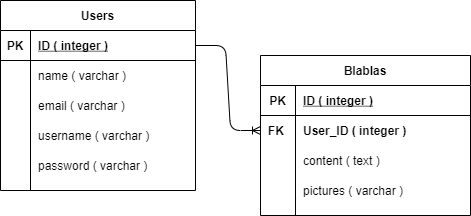

The diagram above was exported from draw.io. Its source (the exported page's mxGraphModel, read from the mxfile embedded in the PNG):
<mxGraphModel dx="1422" dy="794" grid="1" gridSize="10" guides="1" tooltips="1" connect="1" arrows="1" fold="1" page="1" pageScale="1" pageWidth="850" pageHeight="1100" math="0" shadow="0">
  <root>
    <mxCell id="0" />
    <mxCell id="1" parent="0" />
    <mxCell id="NhQT2KzAG3YuJBpWEWPr-1" value="Users" style="shape=table;startSize=30;container=1;collapsible=1;childLayout=tableLayout;fixedRows=1;rowLines=0;fontStyle=1;align=center;resizeLast=1;" vertex="1" parent="1">
      <mxGeometry x="60" y="150" width="195" height="190" as="geometry" />
    </mxCell>
    <mxCell id="NhQT2KzAG3YuJBpWEWPr-2" value="" style="shape=partialRectangle;collapsible=0;dropTarget=0;pointerEvents=0;fillColor=none;top=0;left=0;bottom=1;right=0;points=[[0,0.5],[1,0.5]];portConstraint=eastwest;" vertex="1" parent="NhQT2KzAG3YuJBpWEWPr-1">
      <mxGeometry y="30" width="195" height="30" as="geometry" />
    </mxCell>
    <mxCell id="NhQT2KzAG3YuJBpWEWPr-3" value="PK" style="shape=partialRectangle;connectable=0;fillColor=none;top=0;left=0;bottom=0;right=0;fontStyle=1;overflow=hidden;" vertex="1" parent="NhQT2KzAG3YuJBpWEWPr-2">
      <mxGeometry width="30.000000000000114" height="30" as="geometry" />
    </mxCell>
    <mxCell id="NhQT2KzAG3YuJBpWEWPr-4" value="ID ( integer )" style="shape=partialRectangle;connectable=0;fillColor=none;top=0;left=0;bottom=0;right=0;align=left;spacingLeft=6;fontStyle=5;overflow=hidden;" vertex="1" parent="NhQT2KzAG3YuJBpWEWPr-2">
      <mxGeometry x="30.000000000000114" width="164.9999999999999" height="30" as="geometry" />
    </mxCell>
    <mxCell id="NhQT2KzAG3YuJBpWEWPr-5" value="" style="shape=partialRectangle;collapsible=0;dropTarget=0;pointerEvents=0;fillColor=none;top=0;left=0;bottom=0;right=0;points=[[0,0.5],[1,0.5]];portConstraint=eastwest;" vertex="1" parent="NhQT2KzAG3YuJBpWEWPr-1">
      <mxGeometry y="60" width="195" height="30" as="geometry" />
    </mxCell>
    <mxCell id="NhQT2KzAG3YuJBpWEWPr-6" value="" style="shape=partialRectangle;connectable=0;fillColor=none;top=0;left=0;bottom=0;right=0;editable=1;overflow=hidden;" vertex="1" parent="NhQT2KzAG3YuJBpWEWPr-5">
      <mxGeometry width="30.000000000000114" height="30" as="geometry" />
    </mxCell>
    <mxCell id="NhQT2KzAG3YuJBpWEWPr-7" value="name ( varchar )" style="shape=partialRectangle;connectable=0;fillColor=none;top=0;left=0;bottom=0;right=0;align=left;spacingLeft=6;overflow=hidden;" vertex="1" parent="NhQT2KzAG3YuJBpWEWPr-5">
      <mxGeometry x="30.000000000000114" width="164.9999999999999" height="30" as="geometry" />
    </mxCell>
    <mxCell id="NhQT2KzAG3YuJBpWEWPr-14" style="shape=partialRectangle;collapsible=0;dropTarget=0;pointerEvents=0;fillColor=none;top=0;left=0;bottom=0;right=0;points=[[0,0.5],[1,0.5]];portConstraint=eastwest;" vertex="1" parent="NhQT2KzAG3YuJBpWEWPr-1">
      <mxGeometry y="90" width="195" height="30" as="geometry" />
    </mxCell>
    <mxCell id="NhQT2KzAG3YuJBpWEWPr-15" style="shape=partialRectangle;connectable=0;fillColor=none;top=0;left=0;bottom=0;right=0;editable=1;overflow=hidden;" vertex="1" parent="NhQT2KzAG3YuJBpWEWPr-14">
      <mxGeometry width="30.000000000000114" height="30" as="geometry" />
    </mxCell>
    <mxCell id="NhQT2KzAG3YuJBpWEWPr-16" value="email ( varchar )" style="shape=partialRectangle;connectable=0;fillColor=none;top=0;left=0;bottom=0;right=0;align=left;spacingLeft=6;overflow=hidden;" vertex="1" parent="NhQT2KzAG3YuJBpWEWPr-14">
      <mxGeometry x="30.000000000000114" width="164.9999999999999" height="30" as="geometry" />
    </mxCell>
    <mxCell id="NhQT2KzAG3YuJBpWEWPr-20" style="shape=partialRectangle;collapsible=0;dropTarget=0;pointerEvents=0;fillColor=none;top=0;left=0;bottom=0;right=0;points=[[0,0.5],[1,0.5]];portConstraint=eastwest;" vertex="1" parent="NhQT2KzAG3YuJBpWEWPr-1">
      <mxGeometry y="120" width="195" height="30" as="geometry" />
    </mxCell>
    <mxCell id="NhQT2KzAG3YuJBpWEWPr-21" style="shape=partialRectangle;connectable=0;fillColor=none;top=0;left=0;bottom=0;right=0;editable=1;overflow=hidden;" vertex="1" parent="NhQT2KzAG3YuJBpWEWPr-20">
      <mxGeometry width="30.000000000000114" height="30" as="geometry" />
    </mxCell>
    <mxCell id="NhQT2KzAG3YuJBpWEWPr-22" value="username ( varchar )" style="shape=partialRectangle;connectable=0;fillColor=none;top=0;left=0;bottom=0;right=0;align=left;spacingLeft=6;overflow=hidden;fontStyle=0" vertex="1" parent="NhQT2KzAG3YuJBpWEWPr-20">
      <mxGeometry x="30.000000000000114" width="164.9999999999999" height="30" as="geometry" />
    </mxCell>
    <mxCell id="NhQT2KzAG3YuJBpWEWPr-23" style="shape=partialRectangle;collapsible=0;dropTarget=0;pointerEvents=0;fillColor=none;top=0;left=0;bottom=0;right=0;points=[[0,0.5],[1,0.5]];portConstraint=eastwest;" vertex="1" parent="NhQT2KzAG3YuJBpWEWPr-1">
      <mxGeometry y="150" width="195" height="30" as="geometry" />
    </mxCell>
    <mxCell id="NhQT2KzAG3YuJBpWEWPr-24" style="shape=partialRectangle;connectable=0;fillColor=none;top=0;left=0;bottom=0;right=0;editable=1;overflow=hidden;" vertex="1" parent="NhQT2KzAG3YuJBpWEWPr-23">
      <mxGeometry width="30.000000000000114" height="30" as="geometry" />
    </mxCell>
    <mxCell id="NhQT2KzAG3YuJBpWEWPr-25" value="password ( varchar )" style="shape=partialRectangle;connectable=0;fillColor=none;top=0;left=0;bottom=0;right=0;align=left;spacingLeft=6;overflow=hidden;fontStyle=0" vertex="1" parent="NhQT2KzAG3YuJBpWEWPr-23">
      <mxGeometry x="30.000000000000114" width="164.9999999999999" height="30" as="geometry" />
    </mxCell>
    <mxCell id="NhQT2KzAG3YuJBpWEWPr-46" value="Blablas" style="shape=table;startSize=30;container=1;collapsible=1;childLayout=tableLayout;fixedRows=1;rowLines=0;fontStyle=1;align=center;resizeLast=1;" vertex="1" parent="1">
      <mxGeometry x="320" y="205" width="210" height="160" as="geometry" />
    </mxCell>
    <mxCell id="NhQT2KzAG3YuJBpWEWPr-47" value="" style="shape=partialRectangle;collapsible=0;dropTarget=0;pointerEvents=0;fillColor=none;top=0;left=0;bottom=1;right=0;points=[[0,0.5],[1,0.5]];portConstraint=eastwest;" vertex="1" parent="NhQT2KzAG3YuJBpWEWPr-46">
      <mxGeometry y="30" width="210" height="30" as="geometry" />
    </mxCell>
    <mxCell id="NhQT2KzAG3YuJBpWEWPr-48" value="PK" style="shape=partialRectangle;connectable=0;fillColor=none;top=0;left=0;bottom=0;right=0;fontStyle=1;overflow=hidden;" vertex="1" parent="NhQT2KzAG3YuJBpWEWPr-47">
      <mxGeometry width="35" height="30" as="geometry" />
    </mxCell>
    <mxCell id="NhQT2KzAG3YuJBpWEWPr-49" value="ID ( integer )" style="shape=partialRectangle;connectable=0;fillColor=none;top=0;left=0;bottom=0;right=0;align=left;spacingLeft=6;fontStyle=5;overflow=hidden;" vertex="1" parent="NhQT2KzAG3YuJBpWEWPr-47">
      <mxGeometry x="35" width="175" height="30" as="geometry" />
    </mxCell>
    <mxCell id="NhQT2KzAG3YuJBpWEWPr-50" style="shape=partialRectangle;collapsible=0;dropTarget=0;pointerEvents=0;fillColor=none;top=0;left=0;bottom=0;right=0;points=[[0,0.5],[1,0.5]];portConstraint=eastwest;" vertex="1" parent="NhQT2KzAG3YuJBpWEWPr-46">
      <mxGeometry y="60" width="210" height="30" as="geometry" />
    </mxCell>
    <mxCell id="NhQT2KzAG3YuJBpWEWPr-51" value="FK " style="shape=partialRectangle;connectable=0;fillColor=none;top=0;left=0;bottom=0;right=0;editable=1;overflow=hidden;fontStyle=1" vertex="1" parent="NhQT2KzAG3YuJBpWEWPr-50">
      <mxGeometry width="35" height="30" as="geometry" />
    </mxCell>
    <mxCell id="NhQT2KzAG3YuJBpWEWPr-52" value="User_ID ( integer )" style="shape=partialRectangle;connectable=0;fillColor=none;top=0;left=0;bottom=0;right=0;align=left;spacingLeft=6;overflow=hidden;fontStyle=1" vertex="1" parent="NhQT2KzAG3YuJBpWEWPr-50">
      <mxGeometry x="35" width="175" height="30" as="geometry" />
    </mxCell>
    <mxCell id="NhQT2KzAG3YuJBpWEWPr-56" style="shape=partialRectangle;collapsible=0;dropTarget=0;pointerEvents=0;fillColor=none;top=0;left=0;bottom=0;right=0;points=[[0,0.5],[1,0.5]];portConstraint=eastwest;" vertex="1" parent="NhQT2KzAG3YuJBpWEWPr-46">
      <mxGeometry y="90" width="210" height="30" as="geometry" />
    </mxCell>
    <mxCell id="NhQT2KzAG3YuJBpWEWPr-57" style="shape=partialRectangle;connectable=0;fillColor=none;top=0;left=0;bottom=0;right=0;editable=1;overflow=hidden;fontStyle=1" vertex="1" parent="NhQT2KzAG3YuJBpWEWPr-56">
      <mxGeometry width="35" height="30" as="geometry" />
    </mxCell>
    <mxCell id="NhQT2KzAG3YuJBpWEWPr-58" value="content ( text )" style="shape=partialRectangle;connectable=0;fillColor=none;top=0;left=0;bottom=0;right=0;align=left;spacingLeft=6;overflow=hidden;fontStyle=0" vertex="1" parent="NhQT2KzAG3YuJBpWEWPr-56">
      <mxGeometry x="35" width="175" height="30" as="geometry" />
    </mxCell>
    <mxCell id="NhQT2KzAG3YuJBpWEWPr-71" style="shape=partialRectangle;collapsible=0;dropTarget=0;pointerEvents=0;fillColor=none;top=0;left=0;bottom=0;right=0;points=[[0,0.5],[1,0.5]];portConstraint=eastwest;" vertex="1" parent="NhQT2KzAG3YuJBpWEWPr-46">
      <mxGeometry y="120" width="210" height="30" as="geometry" />
    </mxCell>
    <mxCell id="NhQT2KzAG3YuJBpWEWPr-72" style="shape=partialRectangle;connectable=0;fillColor=none;top=0;left=0;bottom=0;right=0;editable=1;overflow=hidden;fontStyle=1" vertex="1" parent="NhQT2KzAG3YuJBpWEWPr-71">
      <mxGeometry width="35" height="30" as="geometry" />
    </mxCell>
    <mxCell id="NhQT2KzAG3YuJBpWEWPr-73" value="pictures ( varchar )" style="shape=partialRectangle;connectable=0;fillColor=none;top=0;left=0;bottom=0;right=0;align=left;spacingLeft=6;overflow=hidden;fontStyle=0" vertex="1" parent="NhQT2KzAG3YuJBpWEWPr-71">
      <mxGeometry x="35" width="175" height="30" as="geometry" />
    </mxCell>
    <mxCell id="NhQT2KzAG3YuJBpWEWPr-62" value="" style="edgeStyle=entityRelationEdgeStyle;fontSize=12;html=1;endArrow=ERoneToMany;exitX=1;exitY=0.5;exitDx=0;exitDy=0;entryX=0;entryY=0.5;entryDx=0;entryDy=0;" edge="1" parent="1" source="NhQT2KzAG3YuJBpWEWPr-2" target="NhQT2KzAG3YuJBpWEWPr-50">
      <mxGeometry width="100" height="100" relative="1" as="geometry">
        <mxPoint x="850" y="155" as="sourcePoint" />
        <mxPoint x="780" y="375" as="targetPoint" />
      </mxGeometry>
    </mxCell>
  </root>
</mxGraphModel>